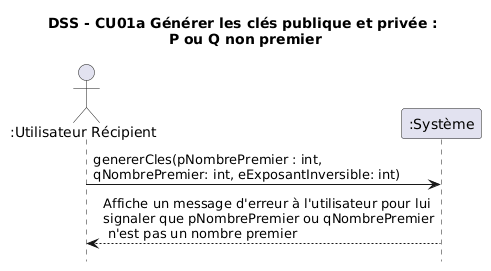

The diagram above was rendered by PlantUML. Its source (embedded in the PNG):
@startuml
hide footbox

title DSS - CU01a Générer les clés publique et privée : \nP ou Q non premier

actor ":Utilisateur Récipient" as U
participant ":Système" as S

U -> S : genererCles(pNombrePremier : int, \nqNombrePremier: int, eExposantInversible: int)
S --> U : Affiche un message d'erreur à l'utilisateur pour lui \nsignaler que pNombrePremier ou qNombrePremier\n n'est pas un nombre premier
@enduml